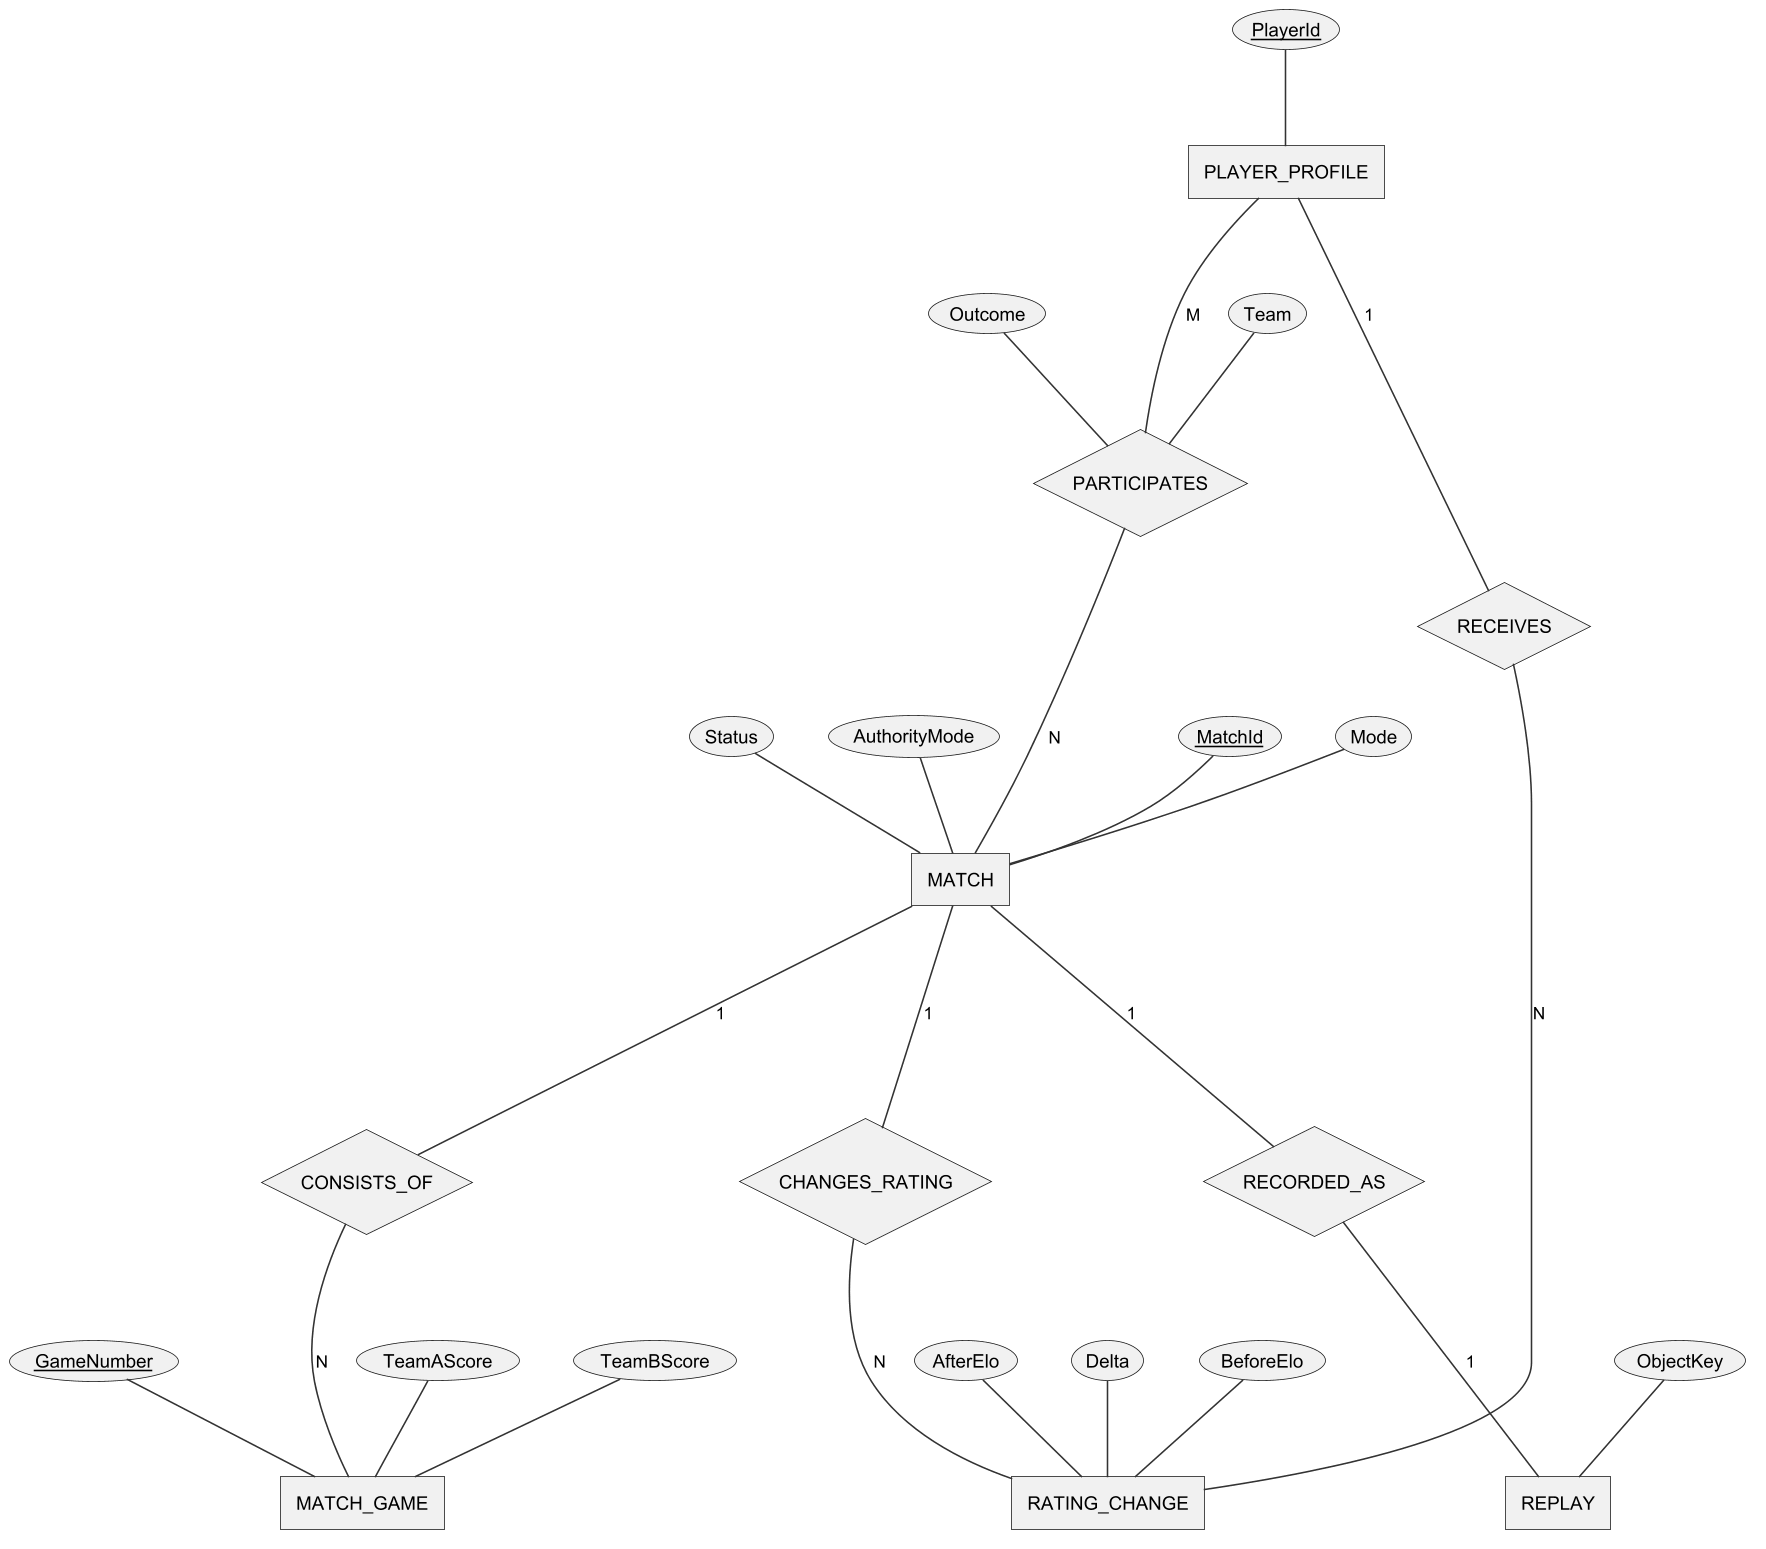

The diagram above was rendered by PlantUML. Its source (embedded in the PNG):
@startchen r3_cerd_match
!include _style.iuml
entity PLAYER_PROFILE {
  PlayerId <<key>>
}
entity MATCH {
  MatchId <<key>>
  Mode
  Status
  AuthorityMode
}
entity MATCH_GAME {
  GameNumber <<key>>
  TeamAScore
  TeamBScore
}
entity RATING_CHANGE {
  BeforeElo
  AfterElo
  Delta
}
entity REPLAY {
  ObjectKey
}
relationship PARTICIPATES {
  Team
  Outcome
}
relationship CONSISTS_OF {
}
relationship CHANGES_RATING {
}
relationship RECORDED_AS {
}
relationship RECEIVES {
}
PLAYER_PROFILE -M- PARTICIPATES
PARTICIPATES -N- MATCH
MATCH -1- CONSISTS_OF
CONSISTS_OF -N- MATCH_GAME
MATCH -1- CHANGES_RATING
CHANGES_RATING -N- RATING_CHANGE
PLAYER_PROFILE -1- RECEIVES
RECEIVES -N- RATING_CHANGE
MATCH -1- RECORDED_AS
RECORDED_AS -1- REPLAY
@endchen